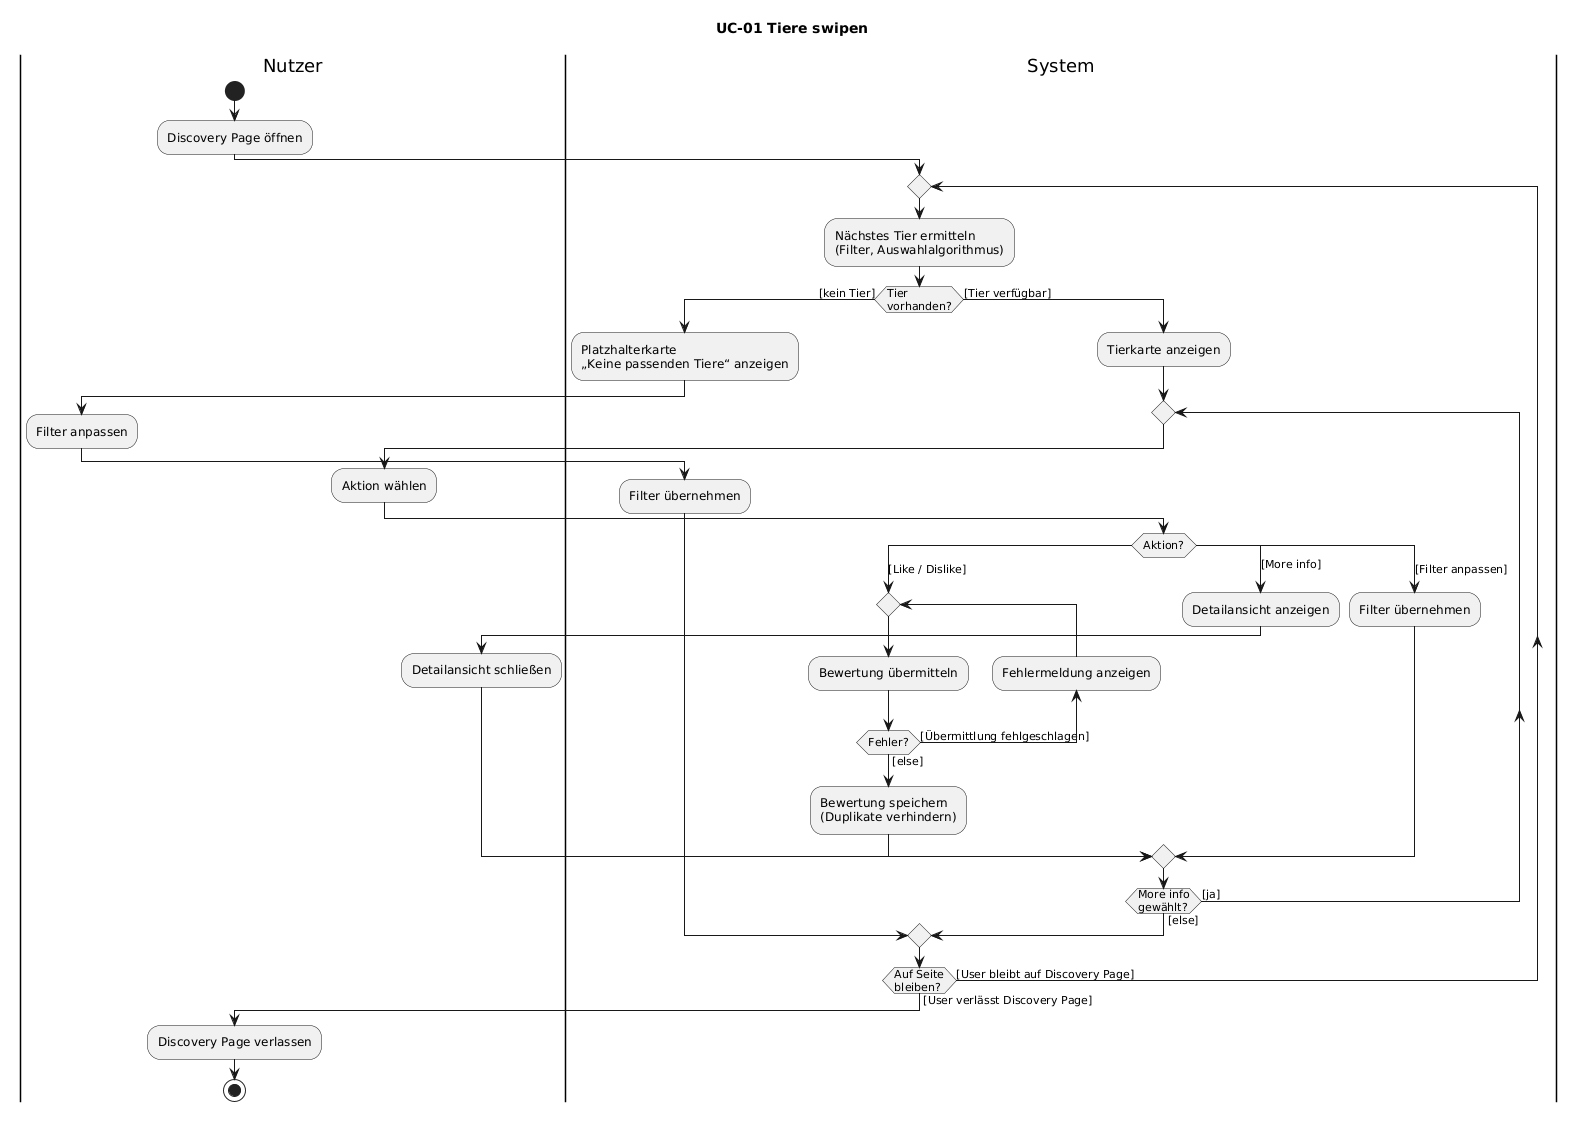

The diagram above was rendered by PlantUML. Its source (embedded in the PNG):
@startuml
title UC-01 Tiere swipen

|Nutzer|
start
:Discovery Page öffnen;

|System|
repeat
  :Nächstes Tier ermitteln\n(Filter, Auswahlalgorithmus);

  if (Tier\nvorhanden?) then ([kein Tier])
    :Platzhalterkarte\n„Keine passenden Tiere“ anzeigen;
    |Nutzer|
    :Filter anpassen;
    |System|
    :Filter übernehmen;
  else ([Tier verfügbar])
    :Tierkarte anzeigen;

    repeat
      |Nutzer|
      :Aktion wählen;

      |System|
      switch (Aktion?)
      case ([Like / Dislike])
        repeat
          :Bewertung übermitteln;
        backward :Fehlermeldung anzeigen;
        repeat while (Fehler?) is ([Übermittlung fehlgeschlagen]) not ([else])
        :Bewertung speichern\n(Duplikate verhindern);
      case ([More info])
        :Detailansicht anzeigen;
        |Nutzer|
        :Detailansicht schließen;
        |System|
      case ([Filter anpassen])
        :Filter übernehmen;
      endswitch
    repeat while (More info\ngewählt?) is ([ja]) not ([else])

  endif

repeat while (Auf Seite\nbleiben?) is ([User bleibt auf Discovery Page]) not ([User verlässt Discovery Page])

|Nutzer|
:Discovery Page verlassen;
stop
@enduml